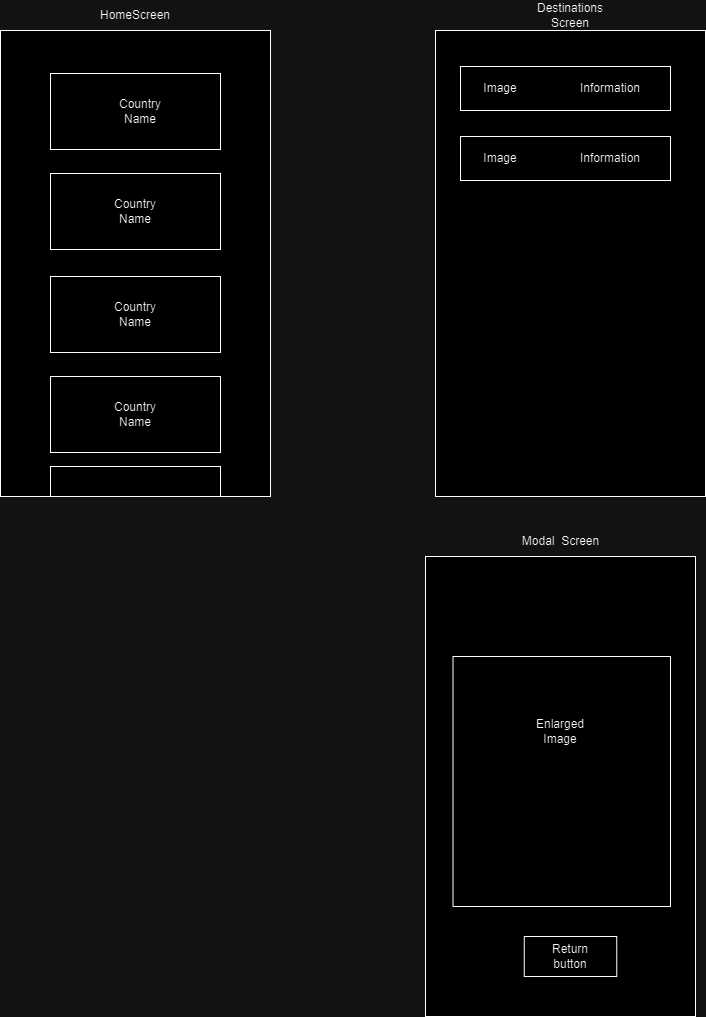

The diagram above was exported from draw.io. Its source (the exported page's mxGraphModel, read from the mxfile embedded in the PNG):
<mxGraphModel dx="1434" dy="738" grid="1" gridSize="10" guides="1" tooltips="1" connect="1" arrows="1" fold="1" page="1" pageScale="1" pageWidth="850" pageHeight="1100" math="0" shadow="0">
  <root>
    <mxCell id="0" />
    <mxCell id="1" parent="0" />
    <mxCell id="-ek5ZGQw6-soN3wYfGvh-1" value="" style="rounded=0;whiteSpace=wrap;html=1;" parent="1" vertex="1">
      <mxGeometry x="60" y="64" width="270" height="466" as="geometry" />
    </mxCell>
    <mxCell id="-ek5ZGQw6-soN3wYfGvh-2" value="" style="rounded=0;whiteSpace=wrap;html=1;" parent="1" vertex="1">
      <mxGeometry x="495" y="64" width="270" height="466" as="geometry" />
    </mxCell>
    <mxCell id="-ek5ZGQw6-soN3wYfGvh-3" value="HomeScreen" style="text;html=1;align=center;verticalAlign=middle;whiteSpace=wrap;rounded=0;" parent="1" vertex="1">
      <mxGeometry x="165" y="34" width="60" height="30" as="geometry" />
    </mxCell>
    <mxCell id="-ek5ZGQw6-soN3wYfGvh-4" value="Destinations Screen" style="text;html=1;align=center;verticalAlign=middle;whiteSpace=wrap;rounded=0;" parent="1" vertex="1">
      <mxGeometry x="600" y="34" width="60" height="30" as="geometry" />
    </mxCell>
    <mxCell id="-ek5ZGQw6-soN3wYfGvh-6" value="" style="rounded=0;whiteSpace=wrap;html=1;" parent="1" vertex="1">
      <mxGeometry x="110" y="107" width="170" height="76" as="geometry" />
    </mxCell>
    <mxCell id="-ek5ZGQw6-soN3wYfGvh-15" value="" style="rounded=0;whiteSpace=wrap;html=1;" parent="1" vertex="1">
      <mxGeometry x="520" y="100" width="210" height="44" as="geometry" />
    </mxCell>
    <mxCell id="9SWj0Sw5RJWK-JZuUnFy-17" value="" style="rounded=0;whiteSpace=wrap;html=1;" parent="1" vertex="1">
      <mxGeometry x="485" y="590" width="270" height="460" as="geometry" />
    </mxCell>
    <mxCell id="9SWj0Sw5RJWK-JZuUnFy-18" value="Modal&amp;nbsp; Screen" style="text;html=1;align=center;verticalAlign=middle;whiteSpace=wrap;rounded=0;" parent="1" vertex="1">
      <mxGeometry x="577.5" y="560" width="85" height="30" as="geometry" />
    </mxCell>
    <mxCell id="9SWj0Sw5RJWK-JZuUnFy-28" value="" style="rounded=0;whiteSpace=wrap;html=1;" parent="1" vertex="1">
      <mxGeometry x="512.5" y="690" width="217.5" height="250" as="geometry" />
    </mxCell>
    <mxCell id="9SWj0Sw5RJWK-JZuUnFy-29" value="" style="rounded=0;whiteSpace=wrap;html=1;" parent="1" vertex="1">
      <mxGeometry x="583.75" y="970" width="92.5" height="40" as="geometry" />
    </mxCell>
    <mxCell id="9SWj0Sw5RJWK-JZuUnFy-30" value="Return button" style="text;html=1;align=center;verticalAlign=middle;whiteSpace=wrap;rounded=0;" parent="1" vertex="1">
      <mxGeometry x="600" y="975" width="60" height="30" as="geometry" />
    </mxCell>
    <mxCell id="9SWj0Sw5RJWK-JZuUnFy-31" value="Enlarged Image" style="text;html=1;align=center;verticalAlign=middle;whiteSpace=wrap;rounded=0;" parent="1" vertex="1">
      <mxGeometry x="590" y="750" width="60" height="30" as="geometry" />
    </mxCell>
    <mxCell id="KtKzPu1uW9yoYKao11qG-1" value="" style="rounded=0;whiteSpace=wrap;html=1;" vertex="1" parent="1">
      <mxGeometry x="520" y="170" width="210" height="44" as="geometry" />
    </mxCell>
    <mxCell id="KtKzPu1uW9yoYKao11qG-2" value="Image" style="text;html=1;align=center;verticalAlign=middle;whiteSpace=wrap;rounded=0;" vertex="1" parent="1">
      <mxGeometry x="530" y="107" width="60" height="30" as="geometry" />
    </mxCell>
    <mxCell id="KtKzPu1uW9yoYKao11qG-3" value="Image" style="text;html=1;align=center;verticalAlign=middle;whiteSpace=wrap;rounded=0;" vertex="1" parent="1">
      <mxGeometry x="530" y="177" width="60" height="30" as="geometry" />
    </mxCell>
    <mxCell id="KtKzPu1uW9yoYKao11qG-4" value="Information" style="text;html=1;align=center;verticalAlign=middle;whiteSpace=wrap;rounded=0;" vertex="1" parent="1">
      <mxGeometry x="640" y="107" width="60" height="30" as="geometry" />
    </mxCell>
    <mxCell id="KtKzPu1uW9yoYKao11qG-5" value="Information" style="text;html=1;align=center;verticalAlign=middle;whiteSpace=wrap;rounded=0;" vertex="1" parent="1">
      <mxGeometry x="640" y="177" width="60" height="30" as="geometry" />
    </mxCell>
    <mxCell id="KtKzPu1uW9yoYKao11qG-7" value="" style="rounded=0;whiteSpace=wrap;html=1;" vertex="1" parent="1">
      <mxGeometry x="110" y="207" width="170" height="76" as="geometry" />
    </mxCell>
    <mxCell id="KtKzPu1uW9yoYKao11qG-8" value="" style="rounded=0;whiteSpace=wrap;html=1;" vertex="1" parent="1">
      <mxGeometry x="110" y="310" width="170" height="76" as="geometry" />
    </mxCell>
    <mxCell id="KtKzPu1uW9yoYKao11qG-9" value="" style="rounded=0;whiteSpace=wrap;html=1;" vertex="1" parent="1">
      <mxGeometry x="110" y="410" width="170" height="76" as="geometry" />
    </mxCell>
    <mxCell id="KtKzPu1uW9yoYKao11qG-10" value="" style="rounded=0;whiteSpace=wrap;html=1;" vertex="1" parent="1">
      <mxGeometry x="110" y="500" width="170" height="30" as="geometry" />
    </mxCell>
    <mxCell id="KtKzPu1uW9yoYKao11qG-12" value="Country Name" style="text;html=1;align=center;verticalAlign=middle;whiteSpace=wrap;rounded=0;" vertex="1" parent="1">
      <mxGeometry x="170" y="130" width="60" height="30" as="geometry" />
    </mxCell>
    <mxCell id="KtKzPu1uW9yoYKao11qG-13" value="Country Name" style="text;html=1;align=center;verticalAlign=middle;whiteSpace=wrap;rounded=0;" vertex="1" parent="1">
      <mxGeometry x="165" y="230" width="60" height="30" as="geometry" />
    </mxCell>
    <mxCell id="KtKzPu1uW9yoYKao11qG-15" value="Country Name" style="text;html=1;align=center;verticalAlign=middle;whiteSpace=wrap;rounded=0;" vertex="1" parent="1">
      <mxGeometry x="165" y="333" width="60" height="30" as="geometry" />
    </mxCell>
    <mxCell id="KtKzPu1uW9yoYKao11qG-16" value="Country Name" style="text;html=1;align=center;verticalAlign=middle;whiteSpace=wrap;rounded=0;" vertex="1" parent="1">
      <mxGeometry x="165" y="433" width="60" height="30" as="geometry" />
    </mxCell>
  </root>
</mxGraphModel>